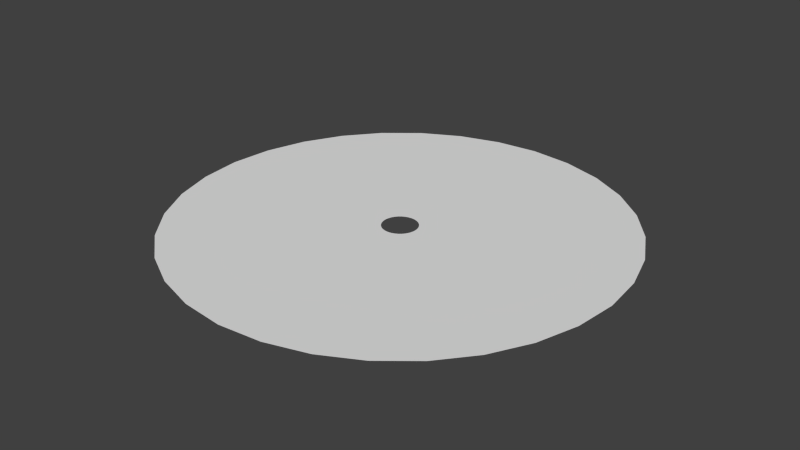 # Source: hole.blend  (saved by Blender 2.66.1; exported with 4.5.12 LTS)
import bpy
from mathutils import Matrix  # noqa: F401  (used for matrix-valued properties, if any)

bpy.ops.wm.read_factory_settings(use_empty=True)
scene = bpy.context.scene
scene.name = 'Scene'

# ---- collections
col_collection_1 = bpy.data.collections.new('Collection 1'); scene.collection.children.link(col_collection_1)

# ---- world
world_world = bpy.data.worlds.new('World'); scene.world = world_world
world_world.color = (0.05088, 0.05088, 0.05088)
world_world.use_sun_shadow = False
world_world.sun_shadow_jitter_overblur = 0.0
world_world.cycles.sampling_method = 'MANUAL'
world_world.cycles.sample_map_resolution = 256

# ---- meshes
me_circle = bpy.data.meshes.new('Circle')
me_circle.from_pydata([(0.0, 1.0, 0.0), (-0.1951, 0.9808, 0.0), (-0.3827, 0.9239, 0.0), (-0.5556, 0.8315, 0.0), (-0.7071, 0.7071, 0.0), (-0.8315, 0.5556, 0.0), (-0.9239, 0.3827, 0.0), (-0.9808, 0.1951, 0.0), (-1.0, 7.55e-08, 0.0), (-0.9808, -0.1951, 0.0), (-0.9239, -0.3827, 0.0), (-0.8315, -0.5556, 0.0), (-0.7071, -0.7071, 0.0), (-0.5556, -0.8315, 0.0), (-0.3827, -0.9239, 0.0), (-0.1951, -0.9808, 0.0), (3.258e-07, -1.0, 0.0), (0.1951, -0.9808, 0.0), (0.3827, -0.9239, 0.0), (0.5556, -0.8315, 0.0), (0.7071, -0.7071, 0.0), (0.8315, -0.5556, 0.0), (0.9239, -0.3827, 0.0), (0.9808, -0.1951, 0.0), (1.0, 9.656e-07, 0.0), (0.9808, 0.1951, 0.0), (0.9239, 0.3827, 0.0), (0.8315, 0.5556, 0.0), (0.7071, 0.7071, 0.0), (0.5556, 0.8315, 0.0), (0.3827, 0.9239, 0.0), (0.1951, 0.9808, 0.0), (7.508e-07, 12.67, 0.0), (-2.471, 12.42, 0.0), (-4.848, 11.7, 0.0), (-7.038, 10.53, 0.0), (-8.957, 8.957, 0.0), (-10.53, 7.038, 0.0), (-11.7, 4.848, 0.0), (-12.42, 2.471, 0.0), (-12.67, -2.309e-06, 0.0), (-12.42, -2.471, 0.0), (-11.7, -4.848, 0.0), (-10.53, -7.038, 0.0), (-8.957, -8.957, 0.0), (-7.038, -10.53, 0.0), (-4.848, -11.7, 0.0), (-2.471, -12.42, 0.0), (4.878e-06, -12.67, 0.0), (2.471, -12.42, 0.0), (4.848, -11.7, 0.0), (7.038, -10.53, 0.0), (8.957, -8.957, 0.0), (10.53, -7.038, 0.0), (11.7, -4.848, 0.0), (12.42, -2.471, 0.0), (12.67, 8.966e-06, 0.0), (12.42, 2.471, 0.0), (11.7, 4.848, 0.0), (10.53, 7.038, 0.0), (8.957, 8.957, 0.0), (7.038, 10.53, 0.0), (4.848, 11.7, 0.0), (2.471, 12.42, 0.0)], [], [(4, 5, 37, 36), (30, 31, 63, 62), (25, 26, 58, 57), (20, 21, 53, 52), (15, 16, 48, 47), (10, 11, 43, 42), (5, 6, 38, 37), (0, 1, 33, 32), (31, 0, 32, 63), (26, 27, 59, 58), (21, 22, 54, 53), (16, 17, 49, 48), (11, 12, 44, 43), (6, 7, 39, 38), (1, 2, 34, 33), (27, 28, 60, 59), (22, 23, 55, 54), (17, 18, 50, 49), (12, 13, 45, 44), (7, 8, 40, 39), (2, 3, 35, 34), (28, 29, 61, 60), (23, 24, 56, 55), (18, 19, 51, 50), (13, 14, 46, 45), (8, 9, 41, 40), (3, 4, 36, 35), (29, 30, 62, 61), (24, 25, 57, 56), (19, 20, 52, 51), (14, 15, 47, 46), (9, 10, 42, 41)])
me_circle.use_remesh_preserve_volume = False
me_circle.use_remesh_preserve_attributes = False
me_circle.use_mirror_vertex_groups = False
me_circle.update()

# ---- objects
ob_circle = bpy.data.objects.new('Circle', me_circle)

# ---- transforms, parenting, visibility, modifiers, constraints
ob_circle.location = (0.0, 0.0, 0.0)
ob_circle.lineart.crease_threshold = 0.0

# ---- collection membership
col_collection_1.objects.link(ob_circle)

# ---- scene / render settings (as saved in the file)
scene.frame_start = 1; scene.frame_end = 250; scene.frame_set(0)
scene.render.engine = 'BLENDER_EEVEE_NEXT'
scene.render.image_settings.color_mode = 'RGB'
scene.render.image_settings.compression = 90
scene.render.resolution_percentage = 50
scene.render.dither_intensity = 0.0
scene.render.bake_margin = 2
scene.cycles.use_denoising = False
scene.cycles.samples = 10
scene.cycles.sampling_pattern = 'TABULATED_SOBOL'
scene.cycles.light_sampling_threshold = 0.0
scene.cycles.use_adaptive_sampling = False
scene.cycles.use_light_tree = False
scene.cycles.blur_glossy = 0.0
scene.cycles.volume_bounces = 1
scene.cycles.pixel_filter_type = 'GAUSSIAN'
scene.cycles.sample_clamp_indirect = 0.0
scene.view_settings.view_transform = 'Standard'
bpy.context.view_layer.update()

# ---- added for rendering (the .blend has no active camera and no usable light): camera, sun
cam_auto = bpy.data.cameras.new('AutoCamera')
cam_auto.lens = 50.0
cam_auto.sensor_width = 36.0
cam_auto.clip_end = 1000.0
ob_auto_camera = bpy.data.objects.new('AutoCamera', cam_auto)
scene.collection.objects.link(ob_auto_camera)
ob_auto_camera.location = (33.1505, -39.7806, 26.5204)
ob_auto_camera.rotation_euler = (1.09748, -7.21219e-08, 0.694738)
scene.camera = ob_auto_camera
light_auto_sun = bpy.data.lights.new('AutoSun', 'SUN')
light_auto_sun.energy = 3.0
light_auto_sun.angle = 0.0523599
ob_auto_sun = bpy.data.objects.new('AutoSun', light_auto_sun)
scene.collection.objects.link(ob_auto_sun)
ob_auto_sun.rotation_euler = (0.872665, 0.174533, 0.523599)
bpy.context.view_layer.update()
